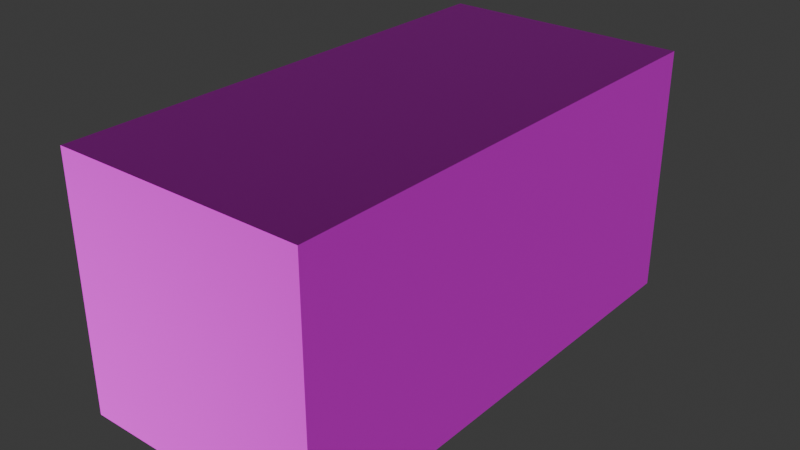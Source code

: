 # Source: 2x1x1.blend  (saved by Blender 4.2.66; exported with 4.5.12 LTS)
import bpy
from mathutils import Matrix  # noqa: F401  (used for matrix-valued properties, if any)

bpy.ops.wm.read_factory_settings(use_empty=True)
scene = bpy.context.scene
scene.name = 'Scene'

# ---- images (referenced by path relative to the original .blend; pixels are not part of the script)
import os
ASSET_DIR = os.environ.get("B2B_ASSET_DIR", "")  # directory of the original .blend (textures are referenced by path, not embedded)
HERE = os.path.dirname(os.path.abspath(__file__))  # packed textures are extracted next to this script under _unpacked/

def load_image(name, relpath, width, height, colorspace="sRGB"):
    """Load a texture the original file referenced (path relative to the .blend, or extracted next to this script)."""
    p = next((c for c in (os.path.join(HERE, relpath), os.path.join(ASSET_DIR, relpath)) if relpath and os.path.exists(c)), "")
    if p:
        img = bpy.data.images.load(p, check_existing=True)
        img.name = name
    else:  # same state as the original file: an image datablock whose file is absent (Cycles renders it pink)
        img = bpy.data.images.new(name, width, height)
        img.source = "FILE"
        img.filepath = "//" + (relpath or name)
    img.colorspace_settings.name = colorspace
    return img
img_wallscolormap_png = load_image('WallsColorMap.png', 'WallsColorMap.png', 1024, 1024, 'sRGB')
img_wallnormal_png = load_image('WallNormal.png', 'WallNormal.png', 1024, 1024, 'Non-Color')
img_halfwallscolormap_png = load_image('HalfWallsColorMap.png', 'HalfWallsColorMap.png', 1024, 1024, 'sRGB')
img_halfwallnormal_png = load_image('HalfWallNormal.png', 'HalfWallNormal.png', 1024, 1024, 'Non-Color')

# ---- materials (node trees are filled in below, after node groups)
mat_twoface = bpy.data.materials.new('TwoFace')
mat_twoface.use_transparent_shadow = False
mat_oneface = bpy.data.materials.new('OneFace')
mat_oneface.use_transparent_shadow = False

# ---- material node trees
mat_twoface.use_nodes = True; mat_twoface.node_tree.nodes.clear()
_N = mat_twoface.node_tree.nodes; _L = mat_twoface.node_tree.links
n0 = _N.new('ShaderNodeBsdfPrincipled'); n0.name = 'Principled BSDF'; n0.location = (10, 300)
n0.inputs[1].default_value = 0.5
n0.inputs[2].default_value = 0.5909
n1 = _N.new('ShaderNodeOutputMaterial'); n1.name = 'Material Output'; n1.location = (300, 300)
n2 = _N.new('ShaderNodeTexImage'); n2.name = 'Image Texture'; n2.location = (87, -40)
n2.label = 'Base Color'
n2.image = img_wallscolormap_png
n3 = _N.new('ShaderNodeTexImage'); n3.name = 'Image Texture.001'; n3.location = (87, -320)
n3.label = 'Normal'
n3.image = img_wallnormal_png
n4 = _N.new('ShaderNodeNormalMap'); n4.name = 'Normal Map'; n4.location = (-240, 220)
n5 = _N.new('ShaderNodeMapping'); n5.name = 'Mapping'; n5.location = (230, -40)
n5.inputs[3].default_value = (8.0, 4.0, 1.0)
n6 = _N.new('NodeReroute'); n6.name = 'Reroute'; n6.location = (37, -420)
n6.width = 16
n6.socket_idname = 'NodeSocketVector'
n7 = _N.new('ShaderNodeTexCoord'); n7.name = 'Texture Coordinate'; n7.location = (30, -40)
n8 = _N.new('NodeFrame'); n8.name = 'Frame'; n8.location = (-1270, 340)
n8.label = 'Mapping'
n8.width = 401
n9 = _N.new('NodeFrame'); n9.name = 'Frame.001'; n9.location = (-627, 540)
n9.label = 'Textures'
n9.width = 357
n2.parent = n9
n3.parent = n9
n5.parent = n8
n6.parent = n9
n7.parent = n8
_L.new(n0.outputs[0], n1.inputs[0])
_L.new(n2.outputs[0], n0.inputs[0])
_L.new(n3.outputs[0], n4.inputs[1])
_L.new(n4.outputs[0], n0.inputs[5])
_L.new(n6.outputs[0], n2.inputs[0])
_L.new(n6.outputs[0], n3.inputs[0])
_L.new(n5.outputs[0], n6.inputs[0])
_L.new(n7.outputs[2], n5.inputs[0])
n1.is_active_output = True
mat_oneface.use_nodes = True; mat_oneface.node_tree.nodes.clear()
_N = mat_oneface.node_tree.nodes; _L = mat_oneface.node_tree.links
n0 = _N.new('ShaderNodeBsdfPrincipled'); n0.name = 'Principled BSDF'; n0.location = (10, 300)
n0.inputs[1].default_value = 0.5
n0.inputs[2].default_value = 0.5909
n1 = _N.new('ShaderNodeOutputMaterial'); n1.name = 'Material Output'; n1.location = (300, 300)
n2 = _N.new('ShaderNodeTexImage'); n2.name = 'Image Texture'; n2.location = (31, -40)
n2.label = 'Base Color'
n2.image = img_halfwallscolormap_png
n3 = _N.new('ShaderNodeMapping'); n3.name = 'Mapping'; n3.location = (230, -40)
n3.inputs[3].default_value = (8.0, 4.0, 9.1)
n4 = _N.new('ShaderNodeTexCoord'); n4.name = 'Texture Coordinate'; n4.location = (30, -40)
n5 = _N.new('NodeFrame'); n5.name = 'Frame'; n5.location = (-1270, 340)
n5.label = 'Mapping'
n5.width = 401
n6 = _N.new('NodeFrame'); n6.name = 'Frame.001'; n6.location = (-571, 540)
n6.label = 'Textures'
n6.width = 300
n7 = _N.new('ShaderNodeTexImage'); n7.name = 'Image Texture.001'; n7.location = (31, -40)
n7.label = 'Normal'
n7.image = img_halfwallnormal_png
n8 = _N.new('ShaderNodeNormalMap'); n8.name = 'Normal Map'; n8.location = (-240, 500)
n9 = _N.new('ShaderNodeMapping'); n9.name = 'Mapping.001'; n9.location = (230, -40)
n10 = _N.new('ShaderNodeTexCoord'); n10.name = 'Texture Coordinate.001'; n10.location = (30, -40)
n11 = _N.new('NodeFrame'); n11.name = 'Frame.002'; n11.location = (-1270, 340)
n11.label = 'Mapping'
n11.width = 401
n12 = _N.new('NodeFrame'); n12.name = 'Frame.003'; n12.location = (-571, 540)
n12.label = 'Textures'
n12.width = 300
n2.parent = n6
n3.parent = n5
n4.parent = n5
n7.parent = n12
n9.parent = n11
n10.parent = n11
_L.new(n0.outputs[0], n1.inputs[0])
_L.new(n2.outputs[0], n0.inputs[0])
_L.new(n3.outputs[0], n2.inputs[0])
_L.new(n4.outputs[2], n3.inputs[0])
_L.new(n7.outputs[0], n8.inputs[1])
_L.new(n8.outputs[0], n0.inputs[5])
_L.new(n9.outputs[0], n7.inputs[0])
_L.new(n10.outputs[2], n9.inputs[0])
n1.is_active_output = True

# ---- world
world_world = bpy.data.worlds.new('World'); scene.world = world_world
world_world.use_nodes = True; world_world.node_tree.nodes.clear()
_N = world_world.node_tree.nodes; _L = world_world.node_tree.links
n0 = _N.new('ShaderNodeOutputWorld'); n0.name = 'World Output'; n0.location = (300, 300)
n1 = _N.new('ShaderNodeBackground'); n1.name = 'Background'; n1.location = (10, 300)
n1.inputs[0].default_value = (0.05088, 0.05088, 0.05088, 1.0)
_L.new(n1.outputs[0], n0.inputs[0])
n0.is_active_output = True
world_world.color = (0.05088, 0.05088, 0.05088)
world_world.use_sun_shadow = False
world_world.sun_shadow_jitter_overblur = 0.0

# ---- meshes
me_cube_004 = bpy.data.meshes.new('Cube.004')
me_cube_004.from_pydata([(-0.5, -0.5, -0.5), (-0.5, -0.5, 0.5), (-0.5, 0.5, -0.5), (-0.5, 0.5, 0.5), (0.5, -0.5, -0.5), (0.5, -0.5, 0.5), (0.5, 0.5, -0.5), (0.5, 0.5, 0.5)], [], [(0, 1, 3, 2), (2, 3, 7, 6), (6, 7, 5, 4), (4, 5, 1, 0), (2, 6, 4, 0), (7, 3, 1, 5)])
me_cube_004.polygons.foreach_set('material_index', [1, 1, 1, 1, 1, 1])
_uv = me_cube_004.uv_layers.new(name='UVMap')
_uv.uv.foreach_set('vector', [0.375, 0.0, 0.625, 0.0, 0.625, 0.25, 0.375, 0.25, 0.375, 0.25, 0.625, 0.25, 0.625, 0.5, 0.375, 0.5, 0.375, 0.5, 0.625, 0.5, 0.625, 0.75, 0.375, 0.75, 0.375, 0.75, 0.625, 0.75, 0.625, 1.0, 0.375, 1.0, 0.125, 0.5, 0.375, 0.5, 0.375, 0.75, 0.125, 0.75, 0.625, 0.5, 0.875, 0.5, 0.875, 0.75, 0.625, 0.75])
me_cube_004.materials.append(mat_twoface)
me_cube_004.materials.append(mat_oneface)
me_cube_004.update()

# ---- objects
ob_cube_002 = bpy.data.objects.new('Cube.002', me_cube_004)

# ---- transforms, parenting, visibility, modifiers, constraints
ob_cube_002.location = (0.0, 0.0, 0.0)
ob_cube_002.scale = (1.0, 2.0, 1.0)

# ---- collection membership
scene.collection.objects.link(ob_cube_002)

# ---- scene / render settings (as saved in the file)
scene.frame_start = 1; scene.frame_end = 250; scene.frame_set(0)
scene.render.engine = 'BLENDER_EEVEE_NEXT'
scene.cycles.sampling_pattern = 'TABULATED_SOBOL'
scene.eevee.ray_tracing_options.trace_max_roughness = 0.0
bpy.context.view_layer.update()

# ---- added for rendering (the .blend has no active camera and no usable light): camera, sun
cam_auto = bpy.data.cameras.new('AutoCamera')
cam_auto.lens = 50.0
cam_auto.sensor_width = 36.0
cam_auto.clip_end = 1000.0
ob_auto_camera = bpy.data.objects.new('AutoCamera', cam_auto)
scene.collection.objects.link(ob_auto_camera)
ob_auto_camera.location = (2.26633, -2.71959, 1.81306)
ob_auto_camera.rotation_euler = (1.09748, -7.21219e-08, 0.694738)
scene.camera = ob_auto_camera
light_auto_sun = bpy.data.lights.new('AutoSun', 'SUN')
light_auto_sun.energy = 3.0
light_auto_sun.angle = 0.0523599
ob_auto_sun = bpy.data.objects.new('AutoSun', light_auto_sun)
scene.collection.objects.link(ob_auto_sun)
ob_auto_sun.rotation_euler = (0.872665, 0.174533, 0.523599)
bpy.context.view_layer.update()
